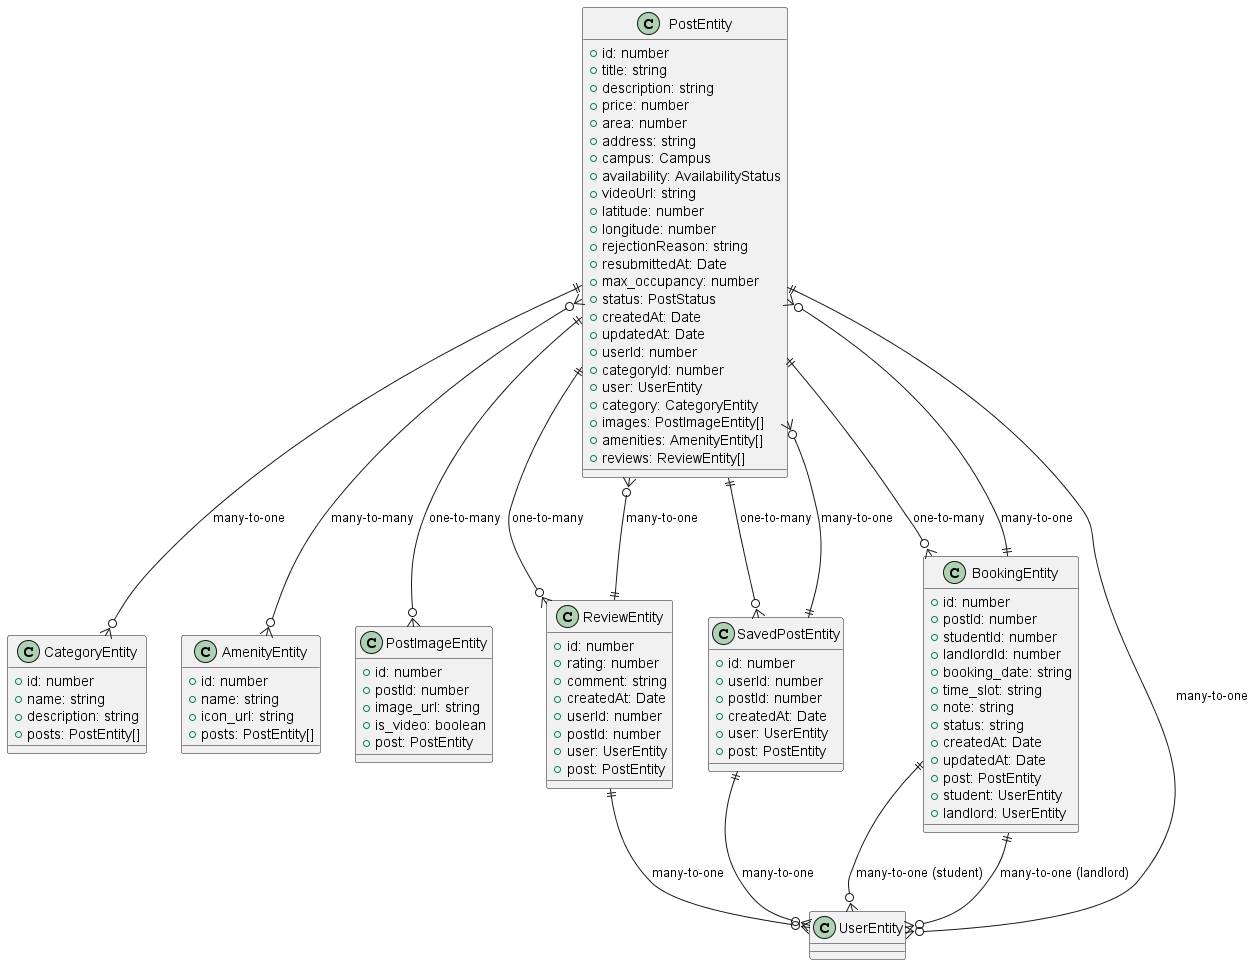

The diagram above was rendered by PlantUML. Its source (embedded in the PNG):
@startuml Post Entities Diagram

' ======================== POST ENTITIES ========================

class PostEntity {
  +id: number
  +title: string
  +description: string
  +price: number
  +area: number
  +address: string
  +campus: Campus
  +availability: AvailabilityStatus
  +videoUrl: string
  +latitude: number
  +longitude: number
  +rejectionReason: string
  +resubmittedAt: Date
  +max_occupancy: number
  +status: PostStatus
  +createdAt: Date
  +updatedAt: Date
  +userId: number
  +categoryId: number
  +user: UserEntity
  +category: CategoryEntity
  +images: PostImageEntity[]
  +amenities: AmenityEntity[]
  +reviews: ReviewEntity[]
}

class CategoryEntity {
  +id: number
  +name: string
  +description: string
  +posts: PostEntity[]
}

class AmenityEntity {
  +id: number
  +name: string
  +icon_url: string
  +posts: PostEntity[]
}

class PostImageEntity {
  +id: number
  +postId: number
  +image_url: string
  +is_video: boolean
  +post: PostEntity
}

class ReviewEntity {
  +id: number
  +rating: number
  +comment: string
  +createdAt: Date
  +userId: number
  +postId: number
  +user: UserEntity
  +post: PostEntity
}

class SavedPostEntity {
  +id: number
  +userId: number
  +postId: number
  +createdAt: Date
  +user: UserEntity
  +post: PostEntity
}

class BookingEntity {
  +id: number
  +postId: number
  +studentId: number
  +landlordId: number
  +booking_date: string
  +time_slot: string
  +note: string
  +status: string
  +createdAt: Date
  +updatedAt: Date
  +post: PostEntity
  +student: UserEntity
  +landlord: UserEntity
}

' ======================== RELATIONSHIPS ========================

' Post relationships
PostEntity ||--o{ CategoryEntity : "many-to-one"
PostEntity ||--o{ UserEntity : "many-to-one"
PostEntity ||--o{ PostImageEntity : "one-to-many"
PostEntity }o--o{ AmenityEntity : "many-to-many"
PostEntity ||--o{ ReviewEntity : "one-to-many"
PostEntity ||--o{ SavedPostEntity : "one-to-many"
PostEntity ||--o{ BookingEntity : "one-to-many"

' Review relationships
ReviewEntity ||--o{ UserEntity : "many-to-one"
ReviewEntity ||--o{ PostEntity : "many-to-one"

' Booking relationships
BookingEntity ||--o{ PostEntity : "many-to-one"
BookingEntity ||--o{ UserEntity : "many-to-one (student)"
BookingEntity ||--o{ UserEntity : "many-to-one (landlord)"

' Saved post relationships
SavedPostEntity ||--o{ UserEntity : "many-to-one"
SavedPostEntity ||--o{ PostEntity : "many-to-one"

@enduml